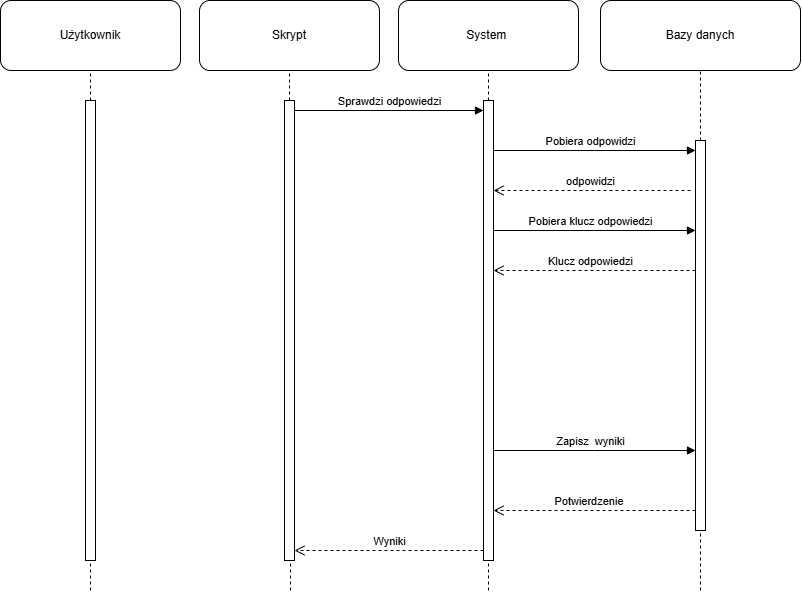

The diagram above was exported from draw.io. Its source (the exported page's mxGraphModel, read from the mxfile embedded in the PNG):
<mxGraphModel dx="1669" dy="780" grid="1" gridSize="10" guides="1" tooltips="1" connect="1" arrows="1" fold="1" page="1" pageScale="1" pageWidth="827" pageHeight="1169" math="0" shadow="0">
  <root>
    <mxCell id="0" />
    <mxCell id="1" parent="0" />
    <mxCell id="1NPHoJauWH_qk3mlXgbN-2" parent="1" style="rounded=1;whiteSpace=wrap;html=1;roundedPerimeter=1;" value="Użytkownik" vertex="1">
      <mxGeometry height="70" width="180" x="10" y="10" as="geometry" />
    </mxCell>
    <mxCell id="1NPHoJauWH_qk3mlXgbN-3" parent="1" style="rounded=1;whiteSpace=wrap;html=1;roundedPerimeter=1;" value="Skrypt" vertex="1">
      <mxGeometry height="70" width="180" x="209" y="10" as="geometry" />
    </mxCell>
    <mxCell id="1NPHoJauWH_qk3mlXgbN-4" parent="1" style="rounded=1;whiteSpace=wrap;html=1;roundedPerimeter=1;" value="System&amp;nbsp;" vertex="1">
      <mxGeometry height="70" width="180" x="408" y="10" as="geometry" />
    </mxCell>
    <mxCell id="1NPHoJauWH_qk3mlXgbN-5" parent="1" style="rounded=1;whiteSpace=wrap;html=1;roundedPerimeter=1;" value="Bazy danych" vertex="1">
      <mxGeometry height="70" width="200" x="610" y="10" as="geometry" />
    </mxCell>
    <mxCell id="1NPHoJauWH_qk3mlXgbN-6" parent="1" style="html=1;points=[[0,0,0,0,5],[0,1,0,0,-5],[1,0,0,0,5],[1,1,0,0,-5]];perimeter=orthogonalPerimeter;outlineConnect=0;targetShapes=umlLifeline;portConstraint=eastwest;newEdgeStyle={&quot;edgeStyle&quot;:&quot;sequenceEdgeStyle&quot;,&quot;libavoidRouting&quot;:0,&quot;curved&quot;:0,&quot;rounded&quot;:0};" value="" vertex="1">
      <mxGeometry height="460" width="10" x="95" y="110" as="geometry" />
    </mxCell>
    <mxCell id="1NPHoJauWH_qk3mlXgbN-8" parent="1" style="html=1;points=[[0,0,0,0,5],[0,1,0,0,-5],[1,0,0,0,5],[1,1,0,0,-5]];perimeter=orthogonalPerimeter;outlineConnect=0;targetShapes=umlLifeline;portConstraint=eastwest;newEdgeStyle={&quot;edgeStyle&quot;:&quot;sequenceEdgeStyle&quot;,&quot;libavoidRouting&quot;:0,&quot;curved&quot;:0,&quot;rounded&quot;:0};" value="" vertex="1">
      <mxGeometry height="460" width="10" x="294" y="110" as="geometry" />
    </mxCell>
    <mxCell id="1NPHoJauWH_qk3mlXgbN-9" parent="1" style="html=1;points=[[0,0,0,0,5],[0,1,0,0,-5],[1,0,0,0,5],[1,1,0,0,-5]];perimeter=orthogonalPerimeter;outlineConnect=0;targetShapes=umlLifeline;portConstraint=eastwest;newEdgeStyle={&quot;edgeStyle&quot;:&quot;sequenceEdgeStyle&quot;,&quot;libavoidRouting&quot;:0,&quot;curved&quot;:0,&quot;rounded&quot;:0};" value="" vertex="1">
      <mxGeometry height="460" width="10" x="493" y="110" as="geometry" />
    </mxCell>
    <mxCell id="1NPHoJauWH_qk3mlXgbN-10" parent="1" style="html=1;points=[[0,0,0,0,5],[0,1,0,0,-5],[1,0,0,0,5],[1,1,0,0,-5]];perimeter=orthogonalPerimeter;outlineConnect=0;targetShapes=umlLifeline;portConstraint=eastwest;newEdgeStyle={&quot;edgeStyle&quot;:&quot;sequenceEdgeStyle&quot;,&quot;libavoidRouting&quot;:0,&quot;curved&quot;:0,&quot;rounded&quot;:0};" value="" vertex="1">
      <mxGeometry height="390" width="10" x="705" y="150" as="geometry" />
    </mxCell>
    <mxCell id="1NPHoJauWH_qk3mlXgbN-25" edge="1" parent="1" source="1NPHoJauWH_qk3mlXgbN-6" style="endArrow=none;dashed=1;html=1;rounded=0;entryX=0.5;entryY=1;entryDx=0;entryDy=0;" target="1NPHoJauWH_qk3mlXgbN-2" value="">
      <mxGeometry height="50" relative="1" width="50" as="geometry">
        <mxPoint x="100" y="100" as="sourcePoint" />
        <mxPoint x="440" y="240" as="targetPoint" />
      </mxGeometry>
    </mxCell>
    <mxCell id="1NPHoJauWH_qk3mlXgbN-27" edge="1" parent="1" style="endArrow=none;dashed=1;html=1;rounded=0;" target="1NPHoJauWH_qk3mlXgbN-6" value="">
      <mxGeometry height="50" relative="1" width="50" as="geometry">
        <mxPoint x="100" y="600" as="sourcePoint" />
        <mxPoint x="100" y="580" as="targetPoint" />
      </mxGeometry>
    </mxCell>
    <mxCell id="1NPHoJauWH_qk3mlXgbN-28" edge="1" parent="1" source="1NPHoJauWH_qk3mlXgbN-8" style="endArrow=none;dashed=1;html=1;rounded=0;entryX=0.5;entryY=1;entryDx=0;entryDy=0;" target="1NPHoJauWH_qk3mlXgbN-3" value="">
      <mxGeometry height="50" relative="1" width="50" as="geometry">
        <mxPoint x="390" y="290" as="sourcePoint" />
        <mxPoint x="440" y="240" as="targetPoint" />
      </mxGeometry>
    </mxCell>
    <mxCell id="1NPHoJauWH_qk3mlXgbN-29" edge="1" parent="1" style="endArrow=none;dashed=1;html=1;rounded=0;" target="1NPHoJauWH_qk3mlXgbN-8" value="">
      <mxGeometry height="50" relative="1" width="50" as="geometry">
        <mxPoint x="300" y="600" as="sourcePoint" />
        <mxPoint x="300" y="580" as="targetPoint" />
      </mxGeometry>
    </mxCell>
    <mxCell id="1NPHoJauWH_qk3mlXgbN-30" edge="1" parent="1" source="1NPHoJauWH_qk3mlXgbN-9" style="endArrow=none;dashed=1;html=1;rounded=0;entryX=0.5;entryY=1;entryDx=0;entryDy=0;" target="1NPHoJauWH_qk3mlXgbN-4" value="">
      <mxGeometry height="50" relative="1" width="50" as="geometry">
        <mxPoint x="390" y="290" as="sourcePoint" />
        <mxPoint x="440" y="240" as="targetPoint" />
      </mxGeometry>
    </mxCell>
    <mxCell id="1NPHoJauWH_qk3mlXgbN-31" edge="1" parent="1" style="endArrow=none;dashed=1;html=1;rounded=0;" target="1NPHoJauWH_qk3mlXgbN-9" value="">
      <mxGeometry height="50" relative="1" width="50" as="geometry">
        <mxPoint x="498" y="600" as="sourcePoint" />
        <mxPoint x="500" y="510" as="targetPoint" />
      </mxGeometry>
    </mxCell>
    <mxCell id="1NPHoJauWH_qk3mlXgbN-32" edge="1" parent="1" source="1NPHoJauWH_qk3mlXgbN-10" style="endArrow=none;dashed=1;html=1;rounded=0;entryX=0.5;entryY=1;entryDx=0;entryDy=0;" target="1NPHoJauWH_qk3mlXgbN-5" value="">
      <mxGeometry height="50" relative="1" width="50" as="geometry">
        <mxPoint x="390" y="290" as="sourcePoint" />
        <mxPoint x="440" y="240" as="targetPoint" />
      </mxGeometry>
    </mxCell>
    <mxCell id="1NPHoJauWH_qk3mlXgbN-33" edge="1" parent="1" style="endArrow=none;dashed=1;html=1;rounded=0;" target="1NPHoJauWH_qk3mlXgbN-10" value="">
      <mxGeometry height="50" relative="1" width="50" as="geometry">
        <mxPoint x="710" y="600" as="sourcePoint" />
        <mxPoint x="710" y="460" as="targetPoint" />
      </mxGeometry>
    </mxCell>
    <mxCell id="1NPHoJauWH_qk3mlXgbN-35" edge="1" parent="1" source="1NPHoJauWH_qk3mlXgbN-8" style="html=1;verticalAlign=bottom;endArrow=block;edgeStyle=sequenceEdgeStyle;libavoidRouting=0;curved=0;rounded=0;" target="1NPHoJauWH_qk3mlXgbN-9" value="Sprawdzi odpowiedzi">
      <mxGeometry relative="1" width="80" x="0.0053" as="geometry">
        <mxPoint as="offset" />
        <Array as="points">
          <mxPoint x="426" y="120" />
        </Array>
        <mxPoint x="359" y="120" as="sourcePoint" />
        <mxPoint x="439" y="120" as="targetPoint" />
      </mxGeometry>
    </mxCell>
    <mxCell id="1NPHoJauWH_qk3mlXgbN-36" edge="1" parent="1" source="1NPHoJauWH_qk3mlXgbN-9" style="html=1;verticalAlign=bottom;endArrow=block;edgeStyle=sequenceEdgeStyle;libavoidRouting=0;curved=0;rounded=0;" target="1NPHoJauWH_qk3mlXgbN-10" value="Pobiera odpowidzi">
      <mxGeometry relative="1" width="80" x="-0.0396" as="geometry">
        <Array as="points">
          <mxPoint x="632.5" y="160" />
        </Array>
        <mxPoint x="560" y="160" as="sourcePoint" />
        <mxPoint x="640" y="160" as="targetPoint" />
      </mxGeometry>
    </mxCell>
    <mxCell id="1NPHoJauWH_qk3mlXgbN-37" edge="1" parent="1" style="html=1;verticalAlign=bottom;endArrow=open;dashed=1;endSize=8;edgeStyle=sequenceEdgeStyle;libavoidRouting=0;curved=0;rounded=0;" target="1NPHoJauWH_qk3mlXgbN-9" value="odpowidzi">
      <mxGeometry relative="1" x="0.0152" as="geometry">
        <mxPoint as="offset" />
        <Array as="points">
          <mxPoint x="630" y="200" />
        </Array>
        <mxPoint x="700" y="200" as="sourcePoint" />
        <mxPoint x="560" y="200" as="targetPoint" />
      </mxGeometry>
    </mxCell>
    <mxCell id="1NPHoJauWH_qk3mlXgbN-39" edge="1" parent="1" source="1NPHoJauWH_qk3mlXgbN-9" style="html=1;verticalAlign=bottom;endArrow=block;edgeStyle=sequenceEdgeStyle;libavoidRouting=0;curved=0;rounded=0;" target="1NPHoJauWH_qk3mlXgbN-10" value="Pobiera klucz odpowiedzi">
      <mxGeometry relative="1" width="80" x="-0.0396" as="geometry">
        <mxPoint as="offset" />
        <Array as="points">
          <mxPoint x="594" y="240" />
        </Array>
        <mxPoint x="550" y="137.5" as="sourcePoint" />
        <mxPoint x="630" y="137.5" as="targetPoint" />
      </mxGeometry>
    </mxCell>
    <mxCell id="1NPHoJauWH_qk3mlXgbN-41" edge="1" parent="1" source="1NPHoJauWH_qk3mlXgbN-10" style="html=1;verticalAlign=bottom;endArrow=open;dashed=1;endSize=8;edgeStyle=sequenceEdgeStyle;libavoidRouting=0;curved=0;rounded=0;" target="1NPHoJauWH_qk3mlXgbN-9" value="Klucz odpowiedzi">
      <mxGeometry relative="1" x="0.0396" as="geometry">
        <Array as="points">
          <mxPoint x="632.5" y="280" />
        </Array>
        <mxPoint x="640" y="280" as="sourcePoint" />
        <mxPoint x="560" y="280" as="targetPoint" />
      </mxGeometry>
    </mxCell>
    <mxCell id="1NPHoJauWH_qk3mlXgbN-42" edge="1" parent="1" source="1NPHoJauWH_qk3mlXgbN-9" style="html=1;verticalAlign=bottom;endArrow=block;edgeStyle=sequenceEdgeStyle;libavoidRouting=0;curved=0;rounded=0;" target="1NPHoJauWH_qk3mlXgbN-10" value="Zapisz&amp;nbsp; wyniki">
      <mxGeometry relative="1" width="80" x="-0.0396" as="geometry">
        <Array as="points">
          <mxPoint x="604" y="460" />
        </Array>
        <mxPoint x="560" y="557.5" as="sourcePoint" />
        <mxPoint x="640" y="557.5" as="targetPoint" />
      </mxGeometry>
    </mxCell>
    <mxCell id="1NPHoJauWH_qk3mlXgbN-43" edge="1" parent="1" source="1NPHoJauWH_qk3mlXgbN-10" style="html=1;verticalAlign=bottom;endArrow=open;dashed=1;endSize=8;edgeStyle=sequenceEdgeStyle;libavoidRouting=0;curved=0;rounded=0;" target="1NPHoJauWH_qk3mlXgbN-9" value="Potwierdzenie&amp;nbsp;">
      <mxGeometry relative="1" x="0.0396" as="geometry">
        <Array as="points">
          <mxPoint x="571.5" y="520" />
        </Array>
        <mxPoint x="640" y="520" as="sourcePoint" />
        <mxPoint x="560" y="520" as="targetPoint" />
      </mxGeometry>
    </mxCell>
    <mxCell id="1NPHoJauWH_qk3mlXgbN-44" edge="1" parent="1" source="1NPHoJauWH_qk3mlXgbN-9" style="html=1;verticalAlign=bottom;endArrow=open;dashed=1;endSize=8;edgeStyle=sequenceEdgeStyle;libavoidRouting=0;curved=0;rounded=0;" target="1NPHoJauWH_qk3mlXgbN-8" value="Wyniki">
      <mxGeometry relative="1" x="-0.0053" as="geometry">
        <Array as="points">
          <mxPoint x="371.5" y="560" />
        </Array>
        <mxPoint x="439" y="560" as="sourcePoint" />
        <mxPoint x="359" y="560" as="targetPoint" />
      </mxGeometry>
    </mxCell>
  </root>
</mxGraphModel>